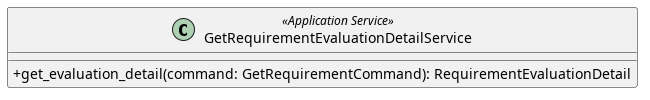

The diagram above was rendered by PlantUML. Its source (embedded in the PNG):
@startuml GetRequirementEvaluationDetailService
skinparam classAttributeIconSize 0

class GetRequirementEvaluationDetailService <<Application Service>> {
    + get_evaluation_detail(command: GetRequirementCommand): RequirementEvaluationDetail
}

@enduml